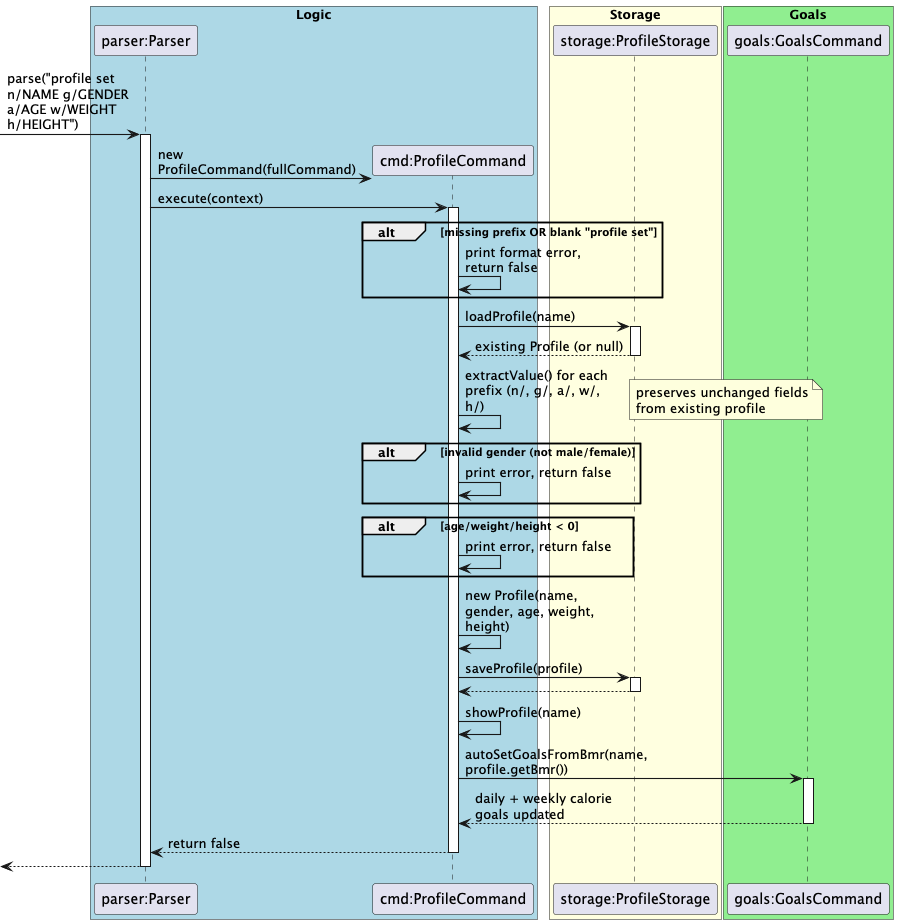

The diagram above was rendered by PlantUML. Its source (embedded in the PNG):
@startuml profile_set
skinparam arrowThickness 1.1
skinparam maxMessageSize 150

box "Logic" #LightBlue
participant "parser:Parser" as Parser
participant "cmd:ProfileCommand" as Profile
end box

box "Storage" #LightYellow
participant "storage:ProfileStorage" as PStorage
end box

box "Goals" #LightGreen
participant "goals:GoalsCommand" as Goals
end box

-> Parser : parse("profile set n/NAME g/GENDER a/AGE w/WEIGHT h/HEIGHT")
activate Parser

Parser -> Profile ** : new ProfileCommand(fullCommand)
Parser -> Profile : execute(context)
activate Profile

alt missing prefix OR blank "profile set"
    Profile -> Profile : print format error, return false
end

Profile -> PStorage : loadProfile(name)
activate PStorage
PStorage --> Profile : existing Profile (or null)
deactivate PStorage

Profile -> Profile : extractValue() for each prefix (n/, g/, a/, w/, h/)
note right : preserves unchanged fields\nfrom existing profile

alt invalid gender (not male/female)
    Profile -> Profile : print error, return false
end

alt age/weight/height < 0
    Profile -> Profile : print error, return false
end

Profile -> Profile : new Profile(name, gender, age, weight, height)

Profile -> PStorage : saveProfile(profile)
activate PStorage
PStorage --> Profile
deactivate PStorage

Profile -> Profile : showProfile(name)

Profile -> Goals : autoSetGoalsFromBmr(name, profile.getBmr())
activate Goals
Goals --> Profile : daily + weekly calorie goals updated
deactivate Goals

Profile --> Parser : return false
deactivate Profile

<-- Parser
deactivate Parser
@enduml